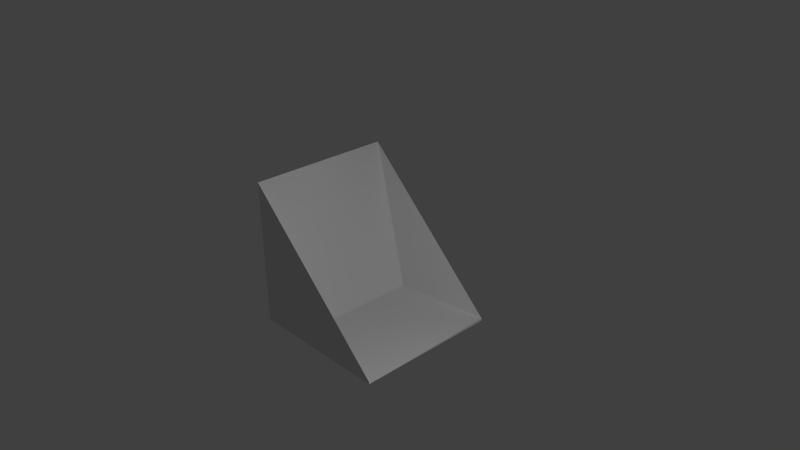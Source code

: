 # Source: charging_station.blend  (saved by Blender 2.72.0; exported with 4.5.12 LTS)
import bpy
from mathutils import Matrix  # noqa: F401  (used for matrix-valued properties, if any)

bpy.ops.wm.read_factory_settings(use_empty=True)
scene = bpy.context.scene
scene.name = 'Scene'

# ---- collections
col_collection_1 = bpy.data.collections.new('Collection 1'); scene.collection.children.link(col_collection_1)

# ---- materials (node trees are filled in below, after node groups)
mat_material = bpy.data.materials.new('Material')
mat_material.alpha_threshold = 0.0
mat_material.use_transparent_shadow = False
mat_material.roughness = 0.5
mat_material.line_color = (0.0, 0.0, 0.0, 1.0)

# ---- material node trees

# ---- world
world_world = bpy.data.worlds.new('World'); scene.world = world_world
world_world.color = (0.05088, 0.05088, 0.05088)
world_world.use_sun_shadow = False
world_world.sun_shadow_jitter_overblur = 0.0
world_world.cycles.sampling_method = 'MANUAL'
world_world.cycles.sample_map_resolution = 256

# ---- cameras
cam_camera = bpy.data.cameras.new('Camera')
cam_camera.clip_end = 100.0
cam_camera.lens = 35.0
cam_camera.sensor_width = 32.0
cam_camera.sensor_height = 18.0
cam_camera.ortho_scale = 7.314
cam_camera.dof.focus_distance = 0.0
cam_camera.dof.aperture_fstop = 128.0

# ---- lights
light_lamp = bpy.data.lights.new('Lamp', 'POINT')
light_lamp.transmission_factor = 0.0
light_lamp.cutoff_distance = 30.0
light_lamp.energy = 100.0
light_lamp.shadow_buffer_clip_start = 1.001
light_lamp.shadow_soft_size = 0.1
light_lamp.shadow_maximum_resolution = 0.006
light_lamp.use_absolute_resolution = True
light_lamp.cycles.use_multiple_importance_sampling = False

# ---- meshes
me_cube = bpy.data.meshes.new('Cube')
me_cube.from_pydata([(1.0, 1.0, -1.0), (1.0, -1.0, -1.0), (-1.0, -1.0, -1.0), (-1.0, 1.0, -1.0), (1.0, 1.0, -0.9674), (1.0, -1.0, -0.9674), (-1.0, -1.0, 1.0), (-1.0, 1.0, 1.0), (-0.3661, -0.8591, -0.9674), (-0.3661, 0.8591, -0.9674)], [(4, 5)], [(0, 1, 2, 3), (7, 6, 8, 9), (1, 2, 6, 5), (2, 6, 7, 3), (4, 0, 3, 7), (4, 7, 9), (6, 5, 8), (5, 1, 0, 4, 9, 8)])
_uv = me_cube.uv_layers.new(name='UVMap')
_uv.uv.foreach_set('vector', [0.0, 0.0, 0.0, 0.0, 0.0, 0.0, 0.0, 0.0, 0.3014, 0.3635, -0.03447, 0.3635, -0.01082, 0.01641, 0.2777, 0.01641, 0.4999, 0.0001, 0.0001554, 0.0006236, 0.0001, 0.5004, 0.4999, 0.008823, 0.0, 0.0, 0.0, 0.0, 0.0, 0.0, 0.0, 0.0, 0.4899, 0.1226, 0.4898, 0.1139, 0.9896, 0.1095, 0.9946, 0.6093, 0.0, 0.0, 0.0, 0.0, 0.0, 0.0, 0.0, 0.0, 0.0, 0.0, 0.0, 0.0, 0.0, 0.0, 0.0, 0.0, 0.0, 0.0, 0.0, 0.0, 0.0, 0.0, 0.0, 0.0])
me_cube.materials.append(mat_material)
me_cube.use_remesh_preserve_volume = False
me_cube.use_remesh_preserve_attributes = False
me_cube.use_mirror_vertex_groups = False
me_cube.update()

# ---- objects
ob_cube = bpy.data.objects.new('Cube', me_cube)
ob_lamp = bpy.data.objects.new('Lamp', light_lamp)
ob_camera = bpy.data.objects.new('Camera', cam_camera)

# ---- transforms, parenting, visibility, modifiers, constraints
ob_cube.location = (0.0, 0.0, 0.0)
ob_cube.lock_rotations_4d = False
ob_cube.empty_display_type = 'ARROWS'
ob_cube.lineart.crease_threshold = 0.0
ob_lamp.location = (2.926, -0.6842, 1.957)
ob_lamp.rotation_euler = (0.6503, 0.05522, 1.866)
ob_lamp.lock_rotations_4d = False
ob_lamp.empty_display_type = 'ARROWS'
ob_lamp.color = (0.0, 0.0, 0.0, 0.0)
ob_lamp.lineart.crease_threshold = 0.0
ob_camera.location = (7.481, -6.508, 5.344)
ob_camera.rotation_euler = (1.109, 0.01082, 0.8149)
ob_camera.lock_rotations_4d = False
ob_camera.empty_display_type = 'ARROWS'
ob_camera.color = (0.0, 0.0, 0.0, 0.0)
ob_camera.display_type = 'WIRE'
ob_camera.lineart.crease_threshold = 0.0

# ---- collection membership
col_collection_1.objects.link(ob_cube)
col_collection_1.objects.link(ob_lamp)
col_collection_1.objects.link(ob_camera)

# ---- scene / render settings (as saved in the file)
scene.camera = ob_camera
scene.frame_start = 1; scene.frame_end = 250; scene.frame_set(1)
scene.render.engine = 'BLENDER_EEVEE_NEXT'
scene.render.resolution_percentage = 50
scene.render.dither_intensity = 0.0
scene.cycles.use_denoising = False
scene.cycles.samples = 10
scene.cycles.sampling_pattern = 'TABULATED_SOBOL'
scene.cycles.light_sampling_threshold = 0.0
scene.cycles.use_adaptive_sampling = False
scene.cycles.use_light_tree = False
scene.cycles.blur_glossy = 0.0
scene.cycles.pixel_filter_type = 'GAUSSIAN'
scene.cycles.sample_clamp_indirect = 0.0
scene.view_settings.view_transform = 'Standard'
bpy.context.view_layer.update()
